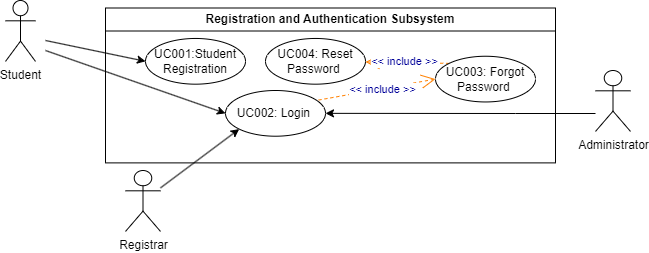

The diagram above was exported from draw.io. Its source (the exported page's mxGraphModel, read from the mxfile embedded in the PNG):
<mxGraphModel dx="1810" dy="2038" grid="1" gridSize="10" guides="1" tooltips="1" connect="1" arrows="1" fold="1" page="1" pageScale="1" pageWidth="850" pageHeight="1100" math="0" shadow="0">
  <root>
    <mxCell id="0" />
    <mxCell id="1" parent="0" />
    <mxCell id="f4972xnBJ3_DBeytdhaO-48" value="" style="endArrow=classic;html=1;rounded=0;entryX=0;entryY=1;entryDx=0;entryDy=0;jumpStyle=none;jumpSize=10;" parent="1" target="10" edge="1" source="RMzTV7LkMAinpSwhKqv6-7">
      <mxGeometry width="50" height="50" relative="1" as="geometry">
        <mxPoint x="-670" y="-890" as="sourcePoint" />
        <mxPoint x="-510" y="-848.28" as="targetPoint" />
        <Array as="points" />
      </mxGeometry>
    </mxCell>
    <mxCell id="KQO9jH8nyFL2MTFeBonw-2" value="Registration and Authentication Subsystem" style="swimlane;whiteSpace=wrap;html=1;" parent="1" vertex="1">
      <mxGeometry x="-640" y="-1042.5" width="450" height="154.88750000000005" as="geometry" />
    </mxCell>
    <mxCell id="KQO9jH8nyFL2MTFeBonw-4" value="UC001:Student Registration" style="ellipse;whiteSpace=wrap;html=1;" parent="KQO9jH8nyFL2MTFeBonw-2" vertex="1">
      <mxGeometry x="40" y="30.46875" width="100" height="45.70312500000001" as="geometry" />
    </mxCell>
    <mxCell id="10" value="UC002: Login&amp;nbsp;" style="ellipse;whiteSpace=wrap;html=1;" parent="KQO9jH8nyFL2MTFeBonw-2" vertex="1">
      <mxGeometry x="120" y="82.49812499999999" width="100" height="45.70312500000001" as="geometry" />
    </mxCell>
    <mxCell id="0-zyEabO3b3Nqnx6nwkn-17" value="UC004: Reset Password&amp;nbsp;" style="ellipse;whiteSpace=wrap;html=1;" parent="KQO9jH8nyFL2MTFeBonw-2" vertex="1">
      <mxGeometry x="160" y="30.471562500000005" width="100" height="45.70312500000001" as="geometry" />
    </mxCell>
    <mxCell id="16" value="&amp;lt;&amp;lt; include &amp;gt;&amp;gt;" style="endArrow=open;endSize=12;dashed=1;html=1;fontColor=#000099;strokeColor=#FF8000;exitX=0;exitY=0;exitDx=0;exitDy=0;" parent="KQO9jH8nyFL2MTFeBonw-2" source="0-zyEabO3b3Nqnx6nwkn-16" target="0-zyEabO3b3Nqnx6nwkn-17" edge="1">
      <mxGeometry x="0.092" y="-1" width="160" relative="1" as="geometry">
        <mxPoint x="330" y="83.7890625" as="sourcePoint" />
        <mxPoint x="1044.2496665493472" y="222.6959447392396" as="targetPoint" />
        <mxPoint as="offset" />
      </mxGeometry>
    </mxCell>
    <mxCell id="0-zyEabO3b3Nqnx6nwkn-16" value="UC003: Forgot Password&amp;nbsp;" style="ellipse;whiteSpace=wrap;html=1;" parent="KQO9jH8nyFL2MTFeBonw-2" vertex="1">
      <mxGeometry x="330" y="48.24531249999998" width="100" height="45.70312500000001" as="geometry" />
    </mxCell>
    <mxCell id="17" value="&amp;lt;&amp;lt; include &amp;gt;&amp;gt;" style="endArrow=open;endSize=12;dashed=1;html=1;entryX=0;entryY=0.5;fontColor=#000099;strokeColor=#FF8000;entryDx=0;entryDy=0;exitX=0.932;exitY=0.209;exitDx=0;exitDy=0;exitPerimeter=0;" parent="KQO9jH8nyFL2MTFeBonw-2" source="10" target="0-zyEabO3b3Nqnx6nwkn-16" edge="1">
      <mxGeometry x="0.092" y="-1" width="160" relative="1" as="geometry">
        <mxPoint x="950" y="236.1328125" as="sourcePoint" />
        <mxPoint x="1054.2496665493472" y="232.85219473923956" as="targetPoint" />
        <mxPoint as="offset" />
      </mxGeometry>
    </mxCell>
    <mxCell id="RMzTV7LkMAinpSwhKqv6-7" value="Registrar" style="shape=umlActor;verticalLabelPosition=bottom;verticalAlign=top;html=1;outlineConnect=0;" parent="1" vertex="1">
      <mxGeometry x="-620" y="-880.0000000000001" width="35" height="60.9375" as="geometry" />
    </mxCell>
    <mxCell id="0-zyEabO3b3Nqnx6nwkn-39" value="" style="endArrow=classic;html=1;rounded=0;entryX=0;entryY=0.5;entryDx=0;entryDy=0;" parent="1" target="KQO9jH8nyFL2MTFeBonw-4" edge="1">
      <mxGeometry width="50" height="50" relative="1" as="geometry">
        <mxPoint x="-700" y="-1010" as="sourcePoint" />
        <mxPoint x="-380" y="-859.6875" as="targetPoint" />
        <Array as="points" />
      </mxGeometry>
    </mxCell>
    <mxCell id="RMzTV7LkMAinpSwhKqv6-3" value="Student" style="shape=umlActor;verticalLabelPosition=bottom;verticalAlign=top;html=1;outlineConnect=0;" parent="1" vertex="1">
      <mxGeometry x="-740" y="-1050.0046875" width="30" height="60.93750000000001" as="geometry" />
    </mxCell>
    <mxCell id="Pgthr5UfFV-CS89_uAJl-56" style="edgeStyle=orthogonalEdgeStyle;rounded=0;orthogonalLoop=1;jettySize=auto;html=1;entryX=1;entryY=0.5;entryDx=0;entryDy=0;" edge="1" parent="1" source="Pgthr5UfFV-CS89_uAJl-53" target="10">
      <mxGeometry relative="1" as="geometry">
        <Array as="points">
          <mxPoint x="-230" y="-937" />
          <mxPoint x="-230" y="-937" />
        </Array>
      </mxGeometry>
    </mxCell>
    <mxCell id="Pgthr5UfFV-CS89_uAJl-53" value="Administrator" style="shape=umlActor;verticalLabelPosition=bottom;verticalAlign=top;html=1;outlineConnect=0;" vertex="1" parent="1">
      <mxGeometry x="-150" y="-980" width="35" height="60.9375" as="geometry" />
    </mxCell>
    <mxCell id="Pgthr5UfFV-CS89_uAJl-59" value="" style="endArrow=classic;html=1;rounded=0;entryX=0;entryY=0.5;entryDx=0;entryDy=0;" edge="1" parent="1" target="10">
      <mxGeometry width="50" height="50" relative="1" as="geometry">
        <mxPoint x="-700" y="-1000" as="sourcePoint" />
        <mxPoint x="-590" y="-939" as="targetPoint" />
        <Array as="points" />
      </mxGeometry>
    </mxCell>
  </root>
</mxGraphModel>